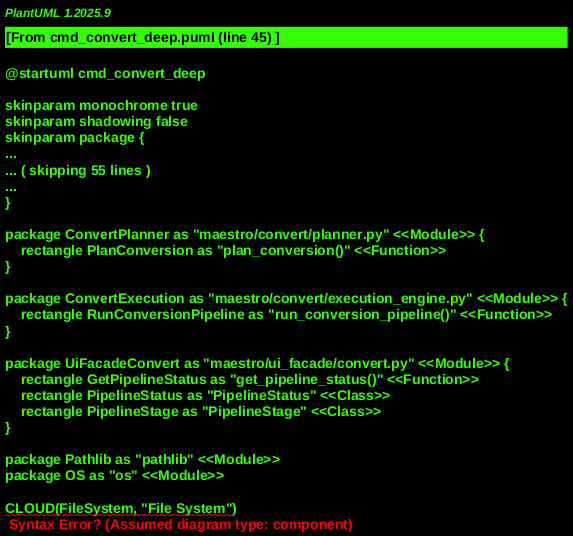

The diagram above was rendered by PlantUML. Its source (embedded in the PNG):
@startuml cmd_convert_deep
!include _shared.puml

' Core Command Modules
MODULE(MaestroMain, "maestro/main.py") {
    FUNCTION(MainEntry, "main()")
}

MODULE(CommandsConvert, "maestro/commands/convert.py") {
    FUNCTION(AddConvertParser, "add_convert_parser()")
    FUNCTION(HandleConvertNew, "handle_convert_new()")
    FUNCTION(HandleConvertPlan, "handle_convert_plan()")
    FUNCTION(HandleConvertRun, "handle_convert_run()")
    FUNCTION(HandleConvertStatus, "handle_convert_status()")
    FUNCTION(HandleConvertShow, "handle_convert_show()")
    FUNCTION(HandleConvertReset, "handle_convert_reset()")
    FUNCTION(HandleConvertBatch, "handle_convert_batch()")
}

' Conversion Subsystem Modules (Actual Logic)
MODULE(ConvertOrchestrator, "maestro/convert/convert_orchestrator.py") {
    FUNCTION(CreateNewPipeline, "create_new_pipeline()")
    FUNCTION(ResetPipeline, "reset_pipeline()")
}

MODULE(ConvertPlanner, "maestro/convert/planner.py") {
    FUNCTION(PlanConversion, "plan_conversion()")
}

MODULE(ConvertExecution, "maestro/convert/execution_engine.py") {
    FUNCTION(RunConversionPipeline, "run_conversion_pipeline()")
}

MODULE(UiFacadeConvert, "maestro/ui_facade/convert.py") {
    FUNCTION(GetPipelineStatus, "get_pipeline_status()")
    CLASS(PipelineStatus, "PipelineStatus")
    CLASS(PipelineStage, "PipelineStage")
}

' Utility Modules
MODULE(Pathlib, "pathlib")
MODULE(OS, "os")

' External Dependencies
CLOUD(FileSystem, "File System")

' Persistent Stores (Conceptual, managed by underlying convert modules)
DATABASE(MaestroConvertDir, ".maestro/convert/\n(Pipeline definitions, state, logs)")


' --- Relationships and Call Flow ---

' CLI Command Setup
MainEntry --> AddConvertParser : "Adds 'convert' command and subparsers"

' Command Dispatch
HandleConvertNew <.. MainEntry : "for 'convert new'"
HandleConvertPlan <.. MainEntry : "for 'convert plan'"
HandleConvertRun <.. MainEntry : "for 'convert run'"
HandleConvertStatus <.. MainEntry : "for 'convert status'"
HandleConvertShow <.. MainEntry : "for 'convert show'"
HandleConvertReset <.. MainEntry : "for 'convert reset'"
HandleConvertBatch <.. MainEntry : "for 'convert batch'"

' Convert Subcommand Flow

' new
HandleConvertNew --> ConvertOrchestrator.CreateNewPipeline : "creates pipeline"
ConvertOrchestrator.CreateNewPipeline --[#Red,dashed]-> MaestroConvertDir : "writes new pipeline config"

' plan
HandleConvertPlan --> ConvertPlanner.PlanConversion : "plans conversion"
ConvertPlanner.PlanConversion --> MaestroConvertDir : "reads/writes plan state"

' run
HandleConvertRun --> ConvertExecution.RunConversionPipeline : "executes pipeline"
ConvertExecution.RunConversionPipeline --> MaestroConvertDir : "reads/writes execution state"
ConvertExecution.RunConversionPipeline --> FileSystem : "modifies project files"

' status / show
HandleConvertStatus --> UiFacadeConvert.GetPipelineStatus : "gets status summary"
HandleConvertShow --> UiFacadeConvert.GetPipelineStatus : "gets detailed status"
GetPipelineStatus --> MaestroConvertDir : "reads pipeline state"
GetPipelineStatus ..> PipelineStatus : "returns structured status"
GetPipelineStatus ..> PipelineStage : "returns structured stages"

' reset
HandleConvertReset --> ConvertOrchestrator.ResetPipeline : "resets pipeline state"
ConvertOrchestrator.ResetPipeline --[#Red,dashed]-> MaestroConvertDir : "clears/resets state"

' batch (placeholder)
HandleConvertBatch --> FileSystem : "conceptual batch operations"

' Error Handling for Imports
CommandsConvert -[#Red]-> CommandsConvert : "handles ImportError, prints user-friendly message"

' General Utilities
CommandsConvert --> Pathlib
CommandsConvert --> OS

@enduml